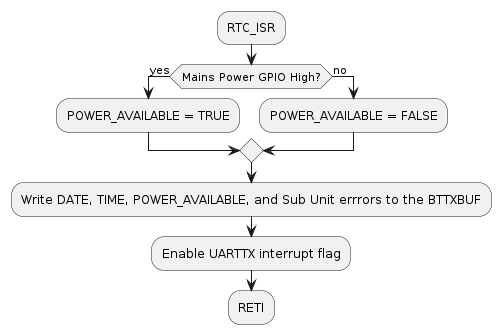

The diagram above was rendered by PlantUML. Its source (embedded in the PNG):
@startuml
!pragma useVerticalIf on
:RTC_ISR;
if (Mains Power GPIO High?) then (yes)
        :POWER_AVAILABLE = TRUE;
        else (no)
        :POWER_AVAILABLE = FALSE;
    endif
:Write DATE, TIME, POWER_AVAILABLE, and Sub Unit errrors to the BTTXBUF;
:Enable UARTTX interrupt flag;
:RETI;
@enduml